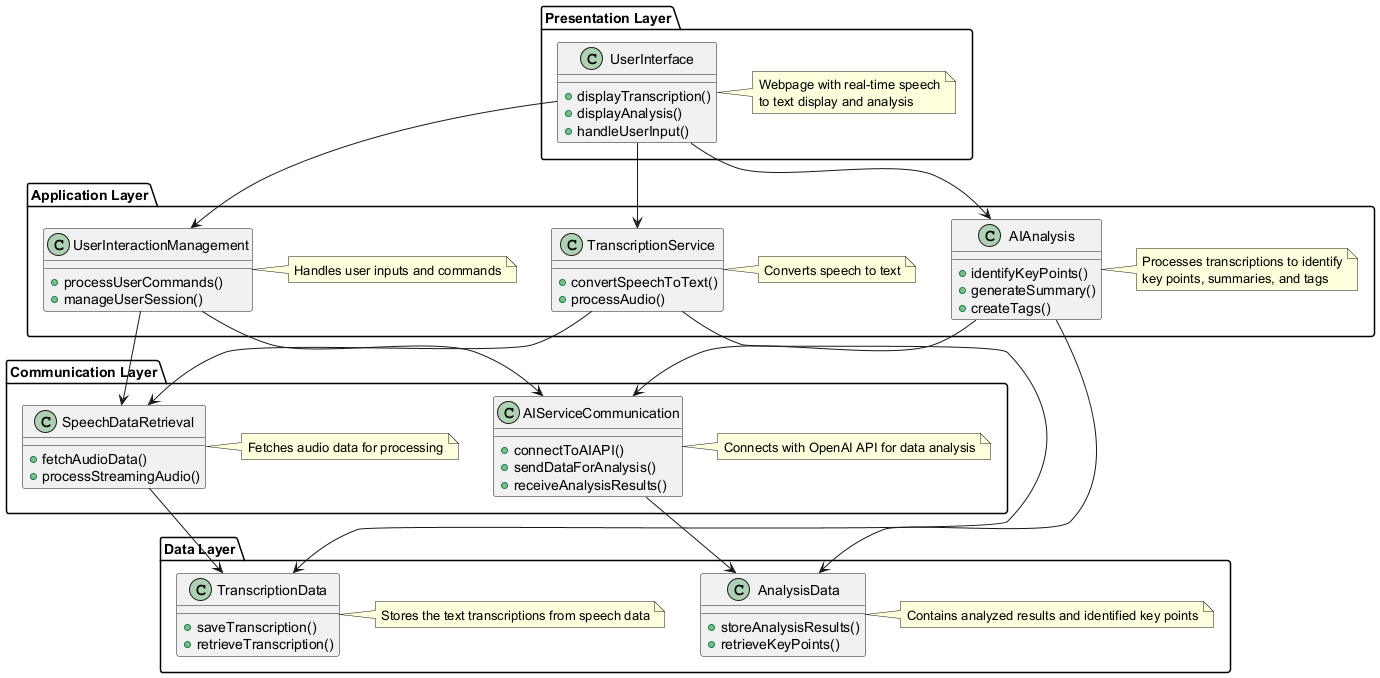

The diagram above was rendered by PlantUML. Its source (embedded in the PNG):
@startuml
package "Presentation Layer" {
  class UserInterface {
    +displayTranscription()
    +displayAnalysis()
    +handleUserInput()
  }
  note right of UserInterface
    Webpage with real-time speech
    to text display and analysis
  end note
}

package "Application Layer" {
  class TranscriptionService {
    +convertSpeechToText()
    +processAudio()
  }
  note right of TranscriptionService
    Converts speech to text
  end note
  
  class AIAnalysis {
    +identifyKeyPoints()
    +generateSummary()
    +createTags()
  }
  note right of AIAnalysis
    Processes transcriptions to identify
    key points, summaries, and tags
  end note
  
  class UserInteractionManagement {
    +processUserCommands()
    +manageUserSession()
  }
  note right of UserInteractionManagement
    Handles user inputs and commands
  end note
}

package "Communication Layer" {
  class SpeechDataRetrieval {
    +fetchAudioData()
    +processStreamingAudio()
  }
  note right of SpeechDataRetrieval
    Fetches audio data for processing
  end note
  
  class AIServiceCommunication {
    +connectToAIAPI()
    +sendDataForAnalysis()
    +receiveAnalysisResults()
  }
  note right of AIServiceCommunication
    Connects with OpenAI API for data analysis
  end note
}

package "Data Layer" {
  class TranscriptionData {
    +saveTranscription()
    +retrieveTranscription()
  }
  note right of TranscriptionData
    Stores the text transcriptions from speech data
  end note
  
  class AnalysisData {
    +storeAnalysisResults()
    +retrieveKeyPoints()
  }
  note right of AnalysisData
    Contains analyzed results and identified key points
  end note
}

UserInterface --> TranscriptionService
UserInterface --> AIAnalysis
UserInterface --> UserInteractionManagement

TranscriptionService --> SpeechDataRetrieval
AIAnalysis --> AIServiceCommunication
UserInteractionManagement --> SpeechDataRetrieval
UserInteractionManagement --> AIServiceCommunication

SpeechDataRetrieval --> TranscriptionData
AIServiceCommunication --> AnalysisData
TranscriptionService --> TranscriptionData
AIAnalysis --> AnalysisData
@enduml